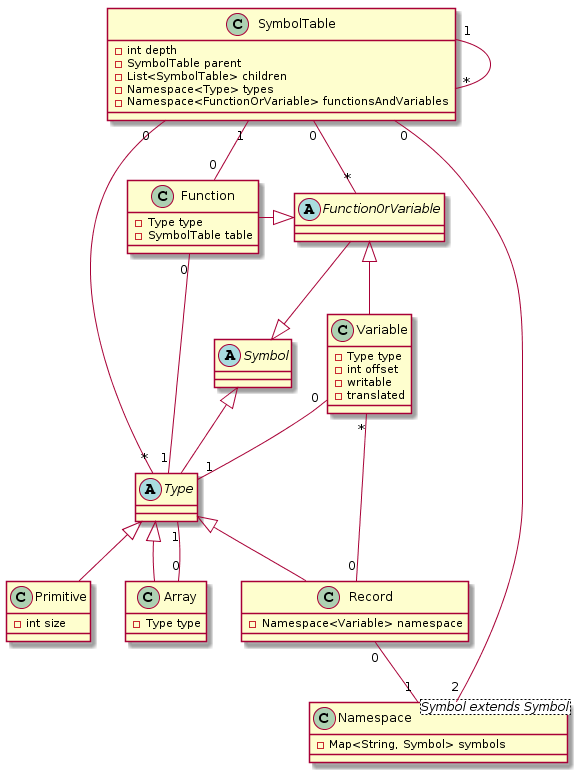

The diagram above was rendered by PlantUML. Its source (embedded in the PNG):
@startuml
class SymbolTable {
    - int depth
    - SymbolTable parent
    - List<SymbolTable> children
    - Namespace<Type> types
    - Namespace<FunctionOrVariable> functionsAndVariables
}
class Namespace<Symbol extends Symbol> {
    - Map<String, Symbol> symbols
}
abstract class Symbol
abstract class FunctionOrVariable
class Function {
    - Type type
    - SymbolTable table
}
class Variable {
    - Type type
    - int offset
    - writable
    - translated
}
abstract class Type
class Primitive {
    - int size
}
class Array {
    - Type type
}
class Record {
    - Namespace<Variable> namespace
}
Symbol <|-up- FunctionOrVariable
FunctionOrVariable <|-left- Function
FunctionOrVariable <|-right- Variable
Symbol <|-down- Type
Type <|-down- Primitive
Type <|-down- Array
Type <|-down- Record
SymbolTable "1"--"*" SymbolTable
SymbolTable "0"--"2" Namespace
SymbolTable "0"--"*" FunctionOrVariable
SymbolTable "1"--"0" Function
SymbolTable "0"--"*" Type
Function "0"--"1" Type
Variable "0"--"1" Type
Array "0"--"1" Type
Record "0"--"1" Namespace
Record "0"--"*" Variable
@enduml